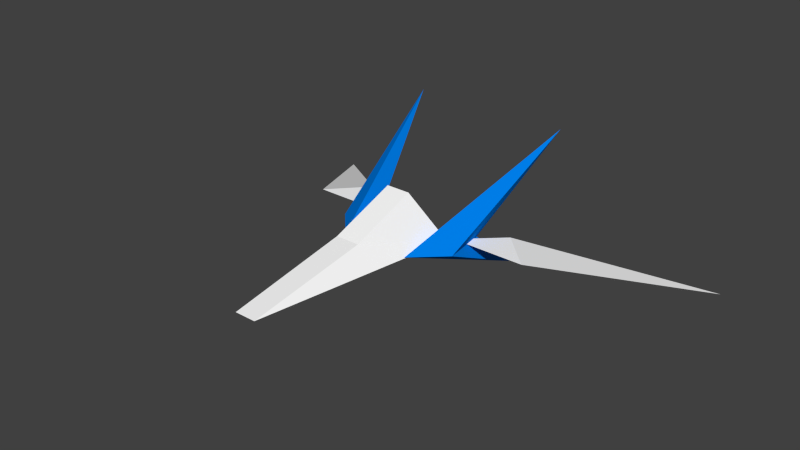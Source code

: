 # Source: Arwing.blend  (saved by Blender 2.76.0; exported with 4.5.12 LTS)
import bpy
from mathutils import Matrix  # noqa: F401  (used for matrix-valued properties, if any)

bpy.ops.wm.read_factory_settings(use_empty=True)
scene = bpy.context.scene
scene.name = 'Scene'

# ---- collections
col_collection_1 = bpy.data.collections.new('Collection 1'); scene.collection.children.link(col_collection_1)

# ---- materials (node trees are filled in below, after node groups)
mat_frontcolor = bpy.data.materials.new('FrontColor')
mat_frontcolor.alpha_threshold = 0.0
mat_frontcolor.use_transparent_shadow = False
mat_frontcolor.diffuse_color = (1.0, 1.0, 1.0, 1.0)
mat_frontcolor.specular_color = (0.33, 0.33, 0.33)
mat_frontcolor.roughness = 0.5
mat_frontcolor.specular_intensity = 1.0
mat_color_a07 = bpy.data.materials.new('Color_A07')
mat_color_a07.alpha_threshold = 0.0
mat_color_a07.use_transparent_shadow = False
mat_color_a07.diffuse_color = (0.0, 0.2046, 0.8, 1.0)
mat_color_a07.specular_color = (0.33, 0.33, 0.33)
mat_color_a07.roughness = 0.5
mat_color_a07.specular_intensity = 1.0
mat_reactor = bpy.data.materials.new('Reactor')
mat_reactor.alpha_threshold = 0.0
mat_reactor.use_transparent_shadow = False
mat_reactor.diffuse_color = (0.8, 0.0, 0.003043, 1.0)
mat_reactor.roughness = 0.5

# ---- material node trees

# ---- world
world_world = bpy.data.worlds.new('World'); scene.world = world_world
world_world.color = (0.05088, 0.05088, 0.05088)
world_world.use_sun_shadow = False
world_world.sun_shadow_jitter_overblur = 0.0
world_world.cycles.sampling_method = 'MANUAL'
world_world.cycles.sample_map_resolution = 256

# ---- meshes
me_mesh14_group18_group14_group1_model_002 = bpy.data.meshes.new('Mesh14 Group18 Group14 Group1 Model.002')
me_mesh14_group18_group14_group1_model_002.from_pydata([(1.74, -0.02256, -0.02291), (1.201, -0.02256, -0.5524), (3.393, -1.022, -2.621), (0.6452, -0.01609, -0.0152)], [], [(0, 2, 1), (0, 1, 3), (3, 2, 0), (1, 2, 3)])
me_mesh14_group18_group14_group1_model_002.polygons.foreach_set('use_smooth', [True] * 4)
_k = set([(0, 1), (0, 2), (0, 3), (1, 2), (1, 3), (2, 3)])
me_mesh14_group18_group14_group1_model_002.attributes.new('sharp_edge', 'BOOLEAN', 'EDGE').data.foreach_set('value', [ (min(e.vertices), max(e.vertices)) in _k for e in me_mesh14_group18_group14_group1_model_002.edges])
_uv = me_mesh14_group18_group14_group1_model_002.uv_layers.new(name='UVMap')
_uv.uv.foreach_set('vector', [78.68, -319.2, -268.7, -319.2, -61.24, -300.3, -216.0, -271.6, -289.1, -150.8, -144.8, -271.6, 272.0, 144.8, 0.0, 432.0, 272.0, 216.0, 105.8, 274.9, 313.7, 261.7, -81.91, 261.7])
me_mesh14_group18_group14_group1_model_002.materials.append(mat_frontcolor)
me_mesh14_group18_group14_group1_model_002.materials.append(mat_color_a07)
me_mesh14_group18_group14_group1_model_002.materials.append(mat_reactor)
me_mesh14_group18_group14_group1_model_002.use_remesh_preserve_volume = False
me_mesh14_group18_group14_group1_model_002.use_remesh_preserve_attributes = False
me_mesh14_group18_group14_group1_model_002.use_mirror_vertex_groups = False
me_mesh14_group18_group14_group1_model_002.update()
me_mesh14_group18_group14_group1_model_002.normals_split_custom_set([tuple(v) for v in zip(*[iter([0.2208, 0.9491, -0.2247, 0.2208, 0.9491, -0.2247, 0.2208, 0.9491, -0.2247, 0.00587, 1.0, -0.005973, 0.00587, 1.0, -0.005973, 0.00587, 1.0, -0.005973, -0.003004, -0.9339, 0.3575, -0.003004, -0.9339, 0.3575, -0.003004, -0.9339, 0.3575, -0.6946, -0.03592, -0.7185, -0.6946, -0.03592, -0.7185, -0.6946, -0.03592, -0.7185])] * 3)])
me_mesh14_group18_group14_group1_model_000 = bpy.data.meshes.new('Mesh14 Group18 Group14 Group1 Model.000')
me_mesh14_group18_group14_group1_model_000.from_pydata([(-0.6281, 0.004994, 0.1077), (-0.1692, 0.3183, 1.383), (-0.138, 0.04452, 3.191), (-0.1743, 0.6739, 0.3712), (-0.001898, 0.3419, 0.02564), (0.6244, -0.002341, 0.09869), (-0.005173, -0.09674, 0.01076), (0.1754, 0.04273, 3.189), (0.1836, 0.3161, 1.38), (0.179, 0.6719, 0.3686), (0.8229, -0.03153, -0.3031), (0.9396, -0.004453, 0.396), (1.189, 1.19, -1.674), (0.9776, -0.6157, -0.9136), (0.4671, -0.0008204, 0.273), (0.5199, 0.02745, 0.863), (-1.207, 1.204, -1.672), (-0.9424, 0.006661, 0.394), (-0.8357, -0.02169, -0.3066), (-0.5155, 0.03365, 0.855), (-0.4717, 0.00478, 0.2642), (-1.006, -0.604, -0.9149)], [], [(0, 2, 1), (0, 1, 3), (0, 3, 4), (0, 4, 5), (6, 0, 5), (5, 7, 6), (6, 7, 2), (0, 6, 2), (8, 1, 2, 7), (5, 8, 7), (5, 9, 8), (9, 3, 1, 8), (9, 4, 3), (5, 4, 9), (10, 12, 11), (10, 11, 13), (13, 14, 10), (12, 10, 14), (15, 12, 14), (14, 13, 15), (15, 13, 11), (15, 11, 12), (16, 18, 17), (17, 19, 16), (16, 19, 20), (18, 16, 20), (20, 21, 18), (17, 18, 21), (21, 19, 17), (21, 20, 19)])
me_mesh14_group18_group14_group1_model_000.polygons.foreach_set('use_smooth', [True] * 30)
me_mesh14_group18_group14_group1_model_000.polygons.foreach_set('material_index', [0, 0, 0, 2, 0, 0, 0, 0, 0, 0, 0, 0, 0, 0, 1, 1, 1, 1, 1, 1, 1, 1, 1, 1, 1, 1, 1, 1, 1, 1])
_k = set([(0, 1), (0, 2), (0, 3), (0, 4), (0, 5), (0, 6), (1, 2), (1, 3), (1, 8), (2, 6), (2, 7), (3, 4), (3, 9), (4, 5), (4, 9), (5, 6), (5, 7), (5, 8), (5, 9), (6, 7), (7, 8), (8, 9), (10, 11), (10, 12), (10, 13), (10, 14), (11, 12), (11, 13), (11, 15), (12, 14), (12, 15), (13, 14), (13, 15), (14, 15), (16, 17), (16, 18), (16, 19), (16, 20), (17, 18), (17, 19), (17, 21), (18, 20), (18, 21), (19, 20), (19, 21), (20, 21)])
me_mesh14_group18_group14_group1_model_000.attributes.new('sharp_edge', 'BOOLEAN', 'EDGE').data.foreach_set('value', [ (min(e.vertices), max(e.vertices)) in _k for e in me_mesh14_group18_group14_group1_model_000.edges])
_uv = me_mesh14_group18_group14_group1_model_000.uv_layers.new(name='UVMap')
_uv.uv.foreach_set('vector', [-22.76, 6.709, -209.0, 12.16, -92.28, 35.32, -22.41, 7.405, -93.28, 32.48, -28.98, 59.59, -14.95, 18.17, 7.292, 65.83, 30.48, 42.17, 0.0, -7.768, 40.75, 23.52, 81.5, -7.768, 40.75, 0.8116, 0.0, 25.98, 81.5, 25.98, 1.258, 85.29, 186.7, 103.5, -10.48, 38.85, -40.75, 0.1372, -50.94, 207.4, -30.56, 207.4, -22.23, 8.459, -10.48, -37.97, -207.7, 26.65, -52.23, -83.32, -29.27, -83.32, -30.56, -202.3, -50.94, -202.3, 10.99, -48.06, 80.5, -19.45, 197.2, -42.61, 4.116, -36.0, 10.69, 16.18, 74.98, -10.92, -52.23, -3.562, -29.27, -3.562, -29.27, -73.34, -52.23, -73.34, 52.23, 55.5, 40.75, 24.42, 29.27, 55.5, 76.89, -2.968, 31.46, 21.03, 54.65, 44.69, 68.04, 3.951, 2.624e-14, 3.951, 85.17, 23.22, -7.608, 59.77, -25.58, 78.26, 23.62, 59.77, 23.62, -57.92, -25.58, -74.78, -7.608, -57.92, 2.624e-14, 2.968, 68.04, 2.968, 85.17, -14.74, -104.3, 4.487, -2.889e-14, 4.487, -86.2, -7.226, 56.52, 40.57, 5.341, 49.79, 76.01, 49.79, 76.01, -27.64, 5.341, -27.64, 56.52, -15.7, -104.3, 5.453, -86.2, 19.41, -2.911e-14, 5.453, 2.624e-14, 3.951, 68.04, 3.951, 85.17, 23.22, -86.2, 19.41, -104.3, 5.453, -2.911e-14, 5.453, -2.889e-14, 4.487, -104.3, 4.487, -86.2, -7.226, 68.04, 2.968, 2.624e-14, 2.968, 85.17, -14.74, -25.58, -74.78, 23.62, -57.92, -7.608, -57.92, -25.58, 78.26, -7.608, 59.77, 23.62, 59.77, 5.341, -27.64, 76.01, -27.64, 56.52, -15.7, 5.341, 49.79, 56.52, 40.57, 76.01, 49.79])
me_mesh14_group18_group14_group1_model_000.materials.append(mat_frontcolor)
me_mesh14_group18_group14_group1_model_000.materials.append(mat_color_a07)
me_mesh14_group18_group14_group1_model_000.materials.append(mat_reactor)
me_mesh14_group18_group14_group1_model_000.use_remesh_preserve_volume = False
me_mesh14_group18_group14_group1_model_000.use_remesh_preserve_attributes = False
me_mesh14_group18_group14_group1_model_000.use_mirror_vertex_groups = False
me_mesh14_group18_group14_group1_model_000.update()
me_mesh14_group18_group14_group1_model_000.normals_split_custom_set([tuple(v) for v in zip(*[iter([-0.7524, 0.6492, 0.1113, -0.7524, 0.6492, 0.1113, -0.7524, 0.6492, 0.1113, -0.8455, 0.5024, 0.1809, -0.8455, 0.5024, 0.1809, -0.8455, 0.5024, 0.1809, -0.3949, 0.556, -0.7314, -0.3949, 0.556, -0.7314, -0.3949, 0.556, -0.7314, -0.008321, -0.2221, -0.975, -0.008321, -0.2221, -0.975, -0.008321, -0.2221, -0.975, -0.001223, 0.6859, -0.7277, -0.001223, 0.6859, -0.7277, -0.001223, 0.6859, -0.7277, 0.1434, -0.989, 0.03526, 0.1434, -0.989, 0.03526, 0.1434, -0.989, 0.03526, -0.005372, -0.999, 0.04415, -0.005372, -0.999, 0.04415, -0.005372, -0.999, 0.04415, -0.1554, -0.9871, 0.03736, -0.1554, -0.9871, 0.03736, -0.1554, -0.9871, 0.03736, 0.006952, 0.9887, 0.1495, 0.006952, 0.9887, 0.1495, 0.006952, 0.9887, 0.1495, 0.006952, 0.9887, 0.1495, 0.7583, 0.6441, 0.1008, 0.7583, 0.6441, 0.1008, 0.7583, 0.6441, 0.1008, 0.8522, 0.4948, 0.1702, 0.8522, 0.4948, 0.1702, 0.8522, 0.4948, 0.1702, 0.007978, 0.9433, 0.3317, 0.007978, 0.9433, 0.3317, 0.007978, 0.9433, 0.3317, 0.007978, 0.9433, 0.3317, -0.000981, 0.7207, -0.6932, -0.000981, 0.7207, -0.6932, -0.000981, 0.7207, -0.6932, 0.3895, 0.5523, -0.7371, 0.3895, 0.5523, -0.7371, 0.3895, 0.5523, -0.7371, 0.898, -0.4192, -0.1337, 0.898, -0.4192, -0.1337, 0.898, -0.4192, -0.1337, 0.8967, 0.4105, -0.1656, 0.8967, 0.4105, -0.1656, 0.8967, 0.4105, -0.1656, -0.7979, 0.3216, -0.5099, -0.7979, 0.3216, -0.5099, -0.7979, 0.3216, -0.5099, -0.8179, -0.3034, -0.4889, -0.8179, -0.3034, -0.4889, -0.8179, -0.3034, -0.4889, -0.8189, 0.5721, 0.04582, -0.819, 0.572, 0.04614, -0.8195, 0.5713, 0.04583, -0.6684, -0.7377, 0.09503, -0.6677, -0.7383, 0.09537, -0.6676, -0.7384, 0.09509, 0.3817, -0.8333, 0.4, 0.3817, -0.8333, 0.4, 0.3817, -0.8333, 0.4, 0.566, 0.6826, 0.4621, 0.566, 0.6826, 0.4621, 0.566, 0.6826, 0.4621, -0.9043, -0.4092, -0.1214, -0.9046, -0.4087, -0.1211, -0.9043, -0.4093, -0.1212, -0.5512, 0.6894, 0.4701, -0.5512, 0.6894, 0.4701, -0.5512, 0.6894, 0.4701, 0.8267, 0.5616, 0.03385, 0.8267, 0.5616, 0.03385, 0.8267, 0.5616, 0.03385, 0.8074, -0.3128, -0.5004, 0.8074, -0.3128, -0.5004, 0.8074, -0.3128, -0.5004, 0.7943, 0.3126, -0.521, 0.7943, 0.3126, -0.521, 0.7943, 0.3126, -0.521, -0.8941, 0.4208, -0.1532, -0.8941, 0.4208, -0.1532, -0.8941, 0.4208, -0.1532, -0.3852, -0.829, 0.4053, -0.3852, -0.829, 0.4053, -0.3852, -0.829, 0.4053, 0.6612, -0.7454, 0.08544, 0.6612, -0.7454, 0.08544, 0.6612, -0.7454, 0.08544])] * 3)])
me_mesh14_group18_group14_group1_model_001 = bpy.data.meshes.new('Mesh14 Group18 Group14 Group1 Model.001')
me_mesh14_group18_group14_group1_model_001.from_pydata([(-3.461, -0.9626, -2.564), (-1.235, 0.01122, -0.5271), (-1.749, -0.002093, -0.01338), (-0.6539, -0.008516, -0.0212)], [], [(0, 2, 1), (0, 1, 3), (0, 3, 2), (1, 2, 3)])
me_mesh14_group18_group14_group1_model_001.polygons.foreach_set('use_smooth', [True] * 4)
_k = set([(0, 1), (0, 2), (0, 3), (1, 2), (1, 3), (2, 3)])
me_mesh14_group18_group14_group1_model_001.attributes.new('sharp_edge', 'BOOLEAN', 'EDGE').data.foreach_set('value', [ (min(e.vertices), max(e.vertices)) in _k for e in me_mesh14_group18_group14_group1_model_001.edges])
_uv = me_mesh14_group18_group14_group1_model_001.uv_layers.new(name='UVMap')
_uv.uv.foreach_set('vector', [-268.7, -319.2, 78.68, -319.2, -61.24, -300.3, 313.7, 261.7, 105.8, 274.9, -81.91, 261.7, 0.0, 432.0, 272.0, 144.8, 272.0, 216.0, -289.1, -150.8, -216.0, -271.6, -144.8, -271.6])
me_mesh14_group18_group14_group1_model_001.materials.append(mat_frontcolor)
me_mesh14_group18_group14_group1_model_001.materials.append(mat_color_a07)
me_mesh14_group18_group14_group1_model_001.materials.append(mat_reactor)
me_mesh14_group18_group14_group1_model_001.use_remesh_preserve_volume = False
me_mesh14_group18_group14_group1_model_001.use_remesh_preserve_attributes = False
me_mesh14_group18_group14_group1_model_001.use_mirror_vertex_groups = False
me_mesh14_group18_group14_group1_model_001.update()
me_mesh14_group18_group14_group1_model_001.normals_split_custom_set([tuple(v) for v in zip(*[iter([-0.2292, 0.9517, -0.2045, -0.2292, 0.9517, -0.2045, -0.2292, 0.9517, -0.2045, 0.6564, 0.07096, -0.7511, 0.6564, 0.07096, -0.7511, 0.6564, 0.07096, -0.7511, -0.002957, -0.9352, 0.3541, -0.002957, -0.9352, 0.3541, -0.002957, -0.9352, 0.3541, 0.006092, 0.9995, 0.032, 0.006092, 0.9995, 0.032, 0.006092, 0.9995, 0.032])] * 3)])

# ---- objects
ob_aizquierda = bpy.data.objects.new('AIzquierda', me_mesh14_group18_group14_group1_model_002)
ob_delante = bpy.data.objects.new('Delante', me_mesh14_group18_group14_group1_model_000)
ob_aderecha = bpy.data.objects.new('ADerecha', me_mesh14_group18_group14_group1_model_001)

# ---- transforms, parenting, visibility, modifiers, constraints
ob_aizquierda.location = (0.006112, -0.2995, 0.3836)
ob_aizquierda.rotation_euler = (1.571, -0.0, 0.0)
ob_aizquierda.lineart.crease_threshold = 0.0
ob_delante.location = (0.006112, -0.2995, 0.3836)
ob_delante.rotation_euler = (1.571, -0.0, 0.0)
ob_delante.lineart.crease_threshold = 0.0
ob_aderecha.location = (0.006112, -0.2995, 0.3836)
ob_aderecha.rotation_euler = (1.571, -0.0, 0.0)
ob_aderecha.lineart.crease_threshold = 0.0

# ---- collection membership
col_collection_1.objects.link(ob_aizquierda)
col_collection_1.objects.link(ob_delante)
col_collection_1.objects.link(ob_aderecha)

# ---- scene / render settings (as saved in the file)
scene.frame_start = 1; scene.frame_end = 250; scene.frame_set(0)
scene.render.engine = 'BLENDER_EEVEE_NEXT'
scene.render.resolution_percentage = 50
scene.render.dither_intensity = 0.0
scene.cycles.use_denoising = False
scene.cycles.samples = 10
scene.cycles.sampling_pattern = 'TABULATED_SOBOL'
scene.cycles.light_sampling_threshold = 0.0
scene.cycles.use_adaptive_sampling = False
scene.cycles.use_light_tree = False
scene.cycles.blur_glossy = 0.0
scene.cycles.pixel_filter_type = 'GAUSSIAN'
scene.cycles.sample_clamp_indirect = 0.0
scene.view_settings.view_transform = 'Standard'
bpy.context.view_layer.update()

# ---- added for rendering (the .blend has no active camera and no usable light): camera, sun
cam_auto = bpy.data.cameras.new('AutoCamera')
cam_auto.lens = 50.0
cam_auto.sensor_width = 36.0
cam_auto.clip_end = 1000.0
ob_auto_camera = bpy.data.objects.new('AutoCamera', cam_auto)
scene.collection.objects.link(ob_auto_camera)
ob_auto_camera.location = (8.53769, -10.8631, 7.3268)
ob_auto_camera.rotation_euler = (1.09748, -7.21219e-08, 0.694738)
scene.camera = ob_auto_camera
light_auto_sun = bpy.data.lights.new('AutoSun', 'SUN')
light_auto_sun.energy = 3.0
light_auto_sun.angle = 0.0523599
ob_auto_sun = bpy.data.objects.new('AutoSun', light_auto_sun)
scene.collection.objects.link(ob_auto_sun)
ob_auto_sun.rotation_euler = (0.872665, 0.174533, 0.523599)
bpy.context.view_layer.update()
